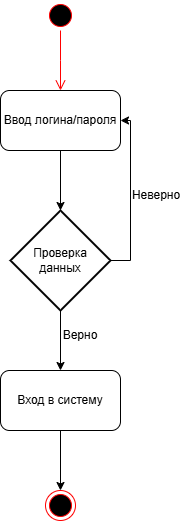

The diagram above was exported from draw.io. Its source (the exported page's mxGraphModel, read from the mxfile embedded in the PNG):
<mxGraphModel dx="2068" dy="1103" grid="1" gridSize="10" guides="1" tooltips="1" connect="1" arrows="1" fold="1" page="1" pageScale="1" pageWidth="827" pageHeight="1169" background="#ffffff" math="0" shadow="0">
  <root>
    <mxCell id="0" />
    <mxCell id="1" parent="0" />
    <mxCell id="KryqTuuoXsbhN83cdKL2-1" value="" style="ellipse;html=1;shape=startState;fillColor=#000000;strokeColor=#ff0000;" vertex="1" parent="1">
      <mxGeometry x="399" y="20" width="30" height="30" as="geometry" />
    </mxCell>
    <mxCell id="KryqTuuoXsbhN83cdKL2-2" value="" style="edgeStyle=orthogonalEdgeStyle;html=1;verticalAlign=bottom;endArrow=open;endSize=8;strokeColor=#ff0000;rounded=0;" edge="1" source="KryqTuuoXsbhN83cdKL2-1" parent="1">
      <mxGeometry relative="1" as="geometry">
        <mxPoint x="414" y="110" as="targetPoint" />
      </mxGeometry>
    </mxCell>
    <mxCell id="KryqTuuoXsbhN83cdKL2-3" value="Ввод логина/пароля" style="rounded=1;whiteSpace=wrap;html=1;" vertex="1" parent="1">
      <mxGeometry x="354" y="110" width="120" height="60" as="geometry" />
    </mxCell>
    <mxCell id="KryqTuuoXsbhN83cdKL2-11" style="edgeStyle=orthogonalEdgeStyle;rounded=0;orthogonalLoop=1;jettySize=auto;html=1;exitX=1;exitY=0.5;exitDx=0;exitDy=0;exitPerimeter=0;entryX=1;entryY=0.5;entryDx=0;entryDy=0;" edge="1" parent="1" source="KryqTuuoXsbhN83cdKL2-4" target="KryqTuuoXsbhN83cdKL2-3">
      <mxGeometry relative="1" as="geometry">
        <mxPoint x="560" y="140" as="targetPoint" />
      </mxGeometry>
    </mxCell>
    <mxCell id="KryqTuuoXsbhN83cdKL2-4" value="Проверка данных" style="strokeWidth=2;html=1;shape=mxgraph.flowchart.decision;whiteSpace=wrap;" vertex="1" parent="1">
      <mxGeometry x="364" y="230" width="100" height="100" as="geometry" />
    </mxCell>
    <mxCell id="KryqTuuoXsbhN83cdKL2-5" value="" style="endArrow=classic;html=1;rounded=0;exitX=0.5;exitY=1;exitDx=0;exitDy=0;entryX=0.5;entryY=0;entryDx=0;entryDy=0;entryPerimeter=0;" edge="1" parent="1" source="KryqTuuoXsbhN83cdKL2-3" target="KryqTuuoXsbhN83cdKL2-4">
      <mxGeometry width="50" height="50" relative="1" as="geometry">
        <mxPoint x="390" y="590" as="sourcePoint" />
        <mxPoint x="440" y="540" as="targetPoint" />
      </mxGeometry>
    </mxCell>
    <mxCell id="KryqTuuoXsbhN83cdKL2-6" value="Вход в систему" style="rounded=1;whiteSpace=wrap;html=1;" vertex="1" parent="1">
      <mxGeometry x="354" y="390" width="120" height="60" as="geometry" />
    </mxCell>
    <mxCell id="KryqTuuoXsbhN83cdKL2-7" value="" style="endArrow=classic;html=1;rounded=0;exitX=0.5;exitY=1;exitDx=0;exitDy=0;exitPerimeter=0;entryX=0.5;entryY=0;entryDx=0;entryDy=0;" edge="1" parent="1" source="KryqTuuoXsbhN83cdKL2-4" target="KryqTuuoXsbhN83cdKL2-6">
      <mxGeometry width="50" height="50" relative="1" as="geometry">
        <mxPoint x="390" y="590" as="sourcePoint" />
        <mxPoint x="440" y="540" as="targetPoint" />
      </mxGeometry>
    </mxCell>
    <mxCell id="KryqTuuoXsbhN83cdKL2-8" value="" style="ellipse;html=1;shape=endState;fillColor=#000000;strokeColor=#ff0000;" vertex="1" parent="1">
      <mxGeometry x="399" y="510" width="30" height="30" as="geometry" />
    </mxCell>
    <mxCell id="KryqTuuoXsbhN83cdKL2-9" value="" style="endArrow=classic;html=1;rounded=0;exitX=0.5;exitY=1;exitDx=0;exitDy=0;entryX=0.5;entryY=0;entryDx=0;entryDy=0;" edge="1" parent="1" source="KryqTuuoXsbhN83cdKL2-6" target="KryqTuuoXsbhN83cdKL2-8">
      <mxGeometry width="50" height="50" relative="1" as="geometry">
        <mxPoint x="390" y="590" as="sourcePoint" />
        <mxPoint x="440" y="540" as="targetPoint" />
      </mxGeometry>
    </mxCell>
    <mxCell id="KryqTuuoXsbhN83cdKL2-10" value="Верно" style="text;html=1;align=center;verticalAlign=middle;whiteSpace=wrap;rounded=0;" vertex="1" parent="1">
      <mxGeometry x="404" y="340" width="60" height="30" as="geometry" />
    </mxCell>
    <mxCell id="KryqTuuoXsbhN83cdKL2-12" value="Неверно" style="text;html=1;align=center;verticalAlign=middle;whiteSpace=wrap;rounded=0;" vertex="1" parent="1">
      <mxGeometry x="480" y="200" width="60" height="30" as="geometry" />
    </mxCell>
  </root>
</mxGraphModel>